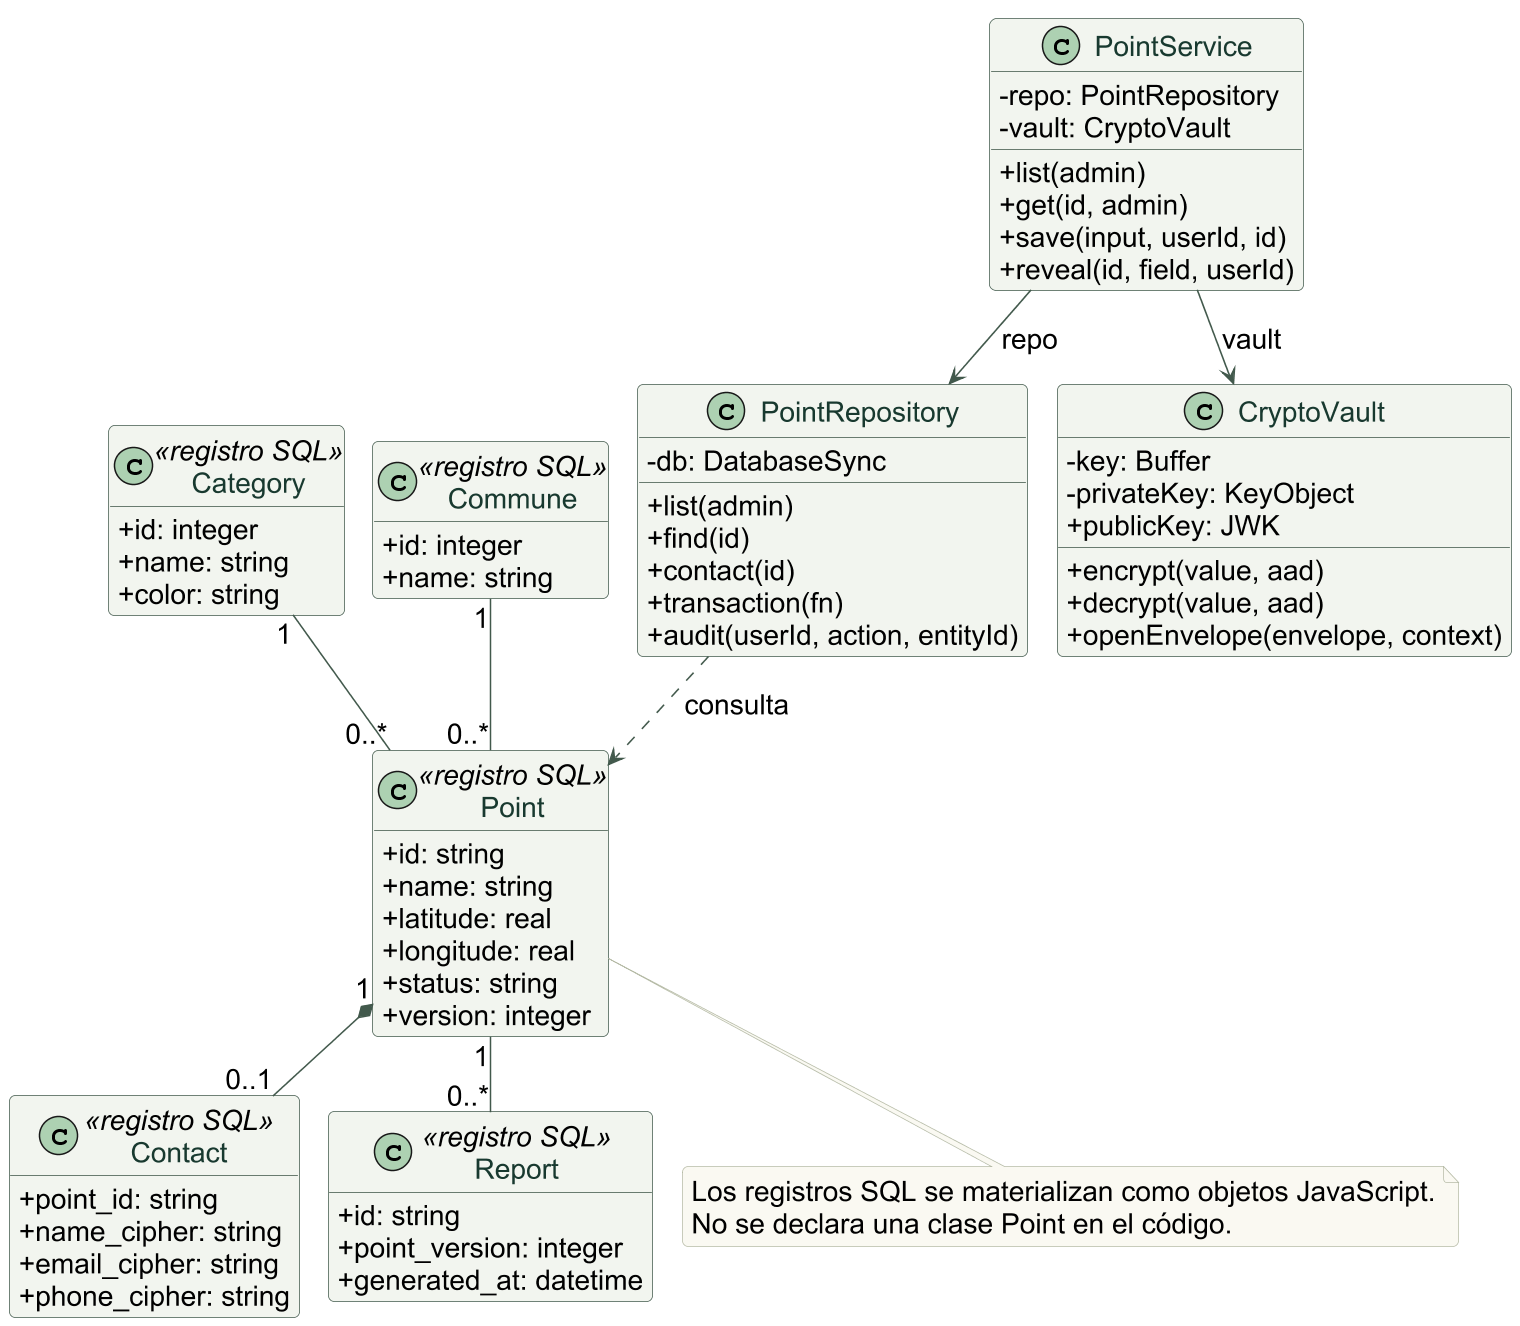

The diagram above was rendered by PlantUML. Its source (embedded in the PNG):
@startuml
!pragma layout smetana
skinparam backgroundColor white
skinparam shadowing false
skinparam defaultFontName Arial
skinparam defaultFontSize 18
skinparam ArrowColor #42594C
skinparam LineColor #42594C
skinparam dpi 150
skinparam roundcorner 8
skinparam classBackgroundColor #F2F5EF
skinparam classBorderColor #42594C
skinparam classFontColor #18392F
skinparam sequenceParticipantBackgroundColor #F2F5EF
skinparam sequenceParticipantBorderColor #42594C
skinparam sequenceLifeLineBorderColor #819381
skinparam activityBackgroundColor #F2F5EF
skinparam activityBorderColor #42594C
skinparam noteBackgroundColor #FAF9F2
skinparam noteBorderColor #B7BCA8
skinparam classAttributeIconSize 0
hide empty members
class Point <<registro SQL>> {
 +id: string
 +name: string
 +latitude: real
 +longitude: real
 +status: string
 +version: integer
}
class Category <<registro SQL>> {
 +id: integer
 +name: string
 +color: string
}
class Commune <<registro SQL>> {
 +id: integer
 +name: string
}
class Contact <<registro SQL>> {
 +point_id: string
 +name_cipher: string
 +email_cipher: string
 +phone_cipher: string
}
class Report <<registro SQL>> {
 +id: string
 +point_version: integer
 +generated_at: datetime
}
class PointService {
 -repo: PointRepository
 -vault: CryptoVault
 +list(admin)
 +get(id, admin)
 +save(input, userId, id)
 +reveal(id, field, userId)
}
class PointRepository {
 -db: DatabaseSync
 +list(admin)
 +find(id)
 +contact(id)
 +transaction(fn)
 +audit(userId, action, entityId)
}
class CryptoVault {
 -key: Buffer
 -privateKey: KeyObject
 +publicKey: JWK
 +encrypt(value, aad)
 +decrypt(value, aad)
 +openEnvelope(envelope, context)
}
Category "1" -- "0..*" Point
Commune "1" -- "0..*" Point
Point "1" *-- "0..1" Contact
Point "1" -- "0..*" Report
PointService --> PointRepository : repo
PointService --> CryptoVault : vault
PointRepository ..> Point : consulta
note bottom of Point
Los registros SQL se materializan como objetos JavaScript.
No se declara una clase Point en el código.
end note
@enduml